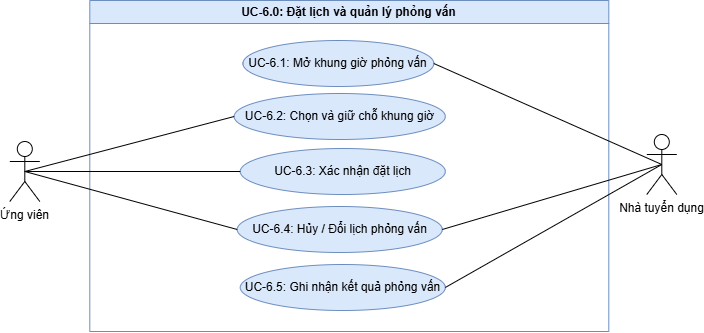

The diagram above was exported from draw.io. Its source (the exported page's mxGraphModel, read from the mxfile embedded in the PNG):
<mxGraphModel dx="758" dy="767" grid="0" gridSize="10" guides="1" tooltips="1" connect="1" arrows="1" fold="1" page="0" pageScale="1" pageWidth="4681" pageHeight="3300" math="0" shadow="0">
  <root>
    <mxCell id="0" />
    <mxCell id="1" parent="0" />
    <mxCell id="0CJYETnWb_zDrR7IXYLa-21" parent="1" style="swimlane;whiteSpace=wrap;html=1;fillColor=#dae8fc;strokeColor=#6c8ebf;startSize=23;" value="UC-6.0:&amp;nbsp;Đặt lịch và quản lý phỏng vấn" vertex="1">
      <mxGeometry height="331" width="519" x="99" y="214" as="geometry">
        <mxRectangle height="26" width="261" x="233" y="-234" as="alternateBounds" />
      </mxGeometry>
    </mxCell>
    <mxCell id="0CJYETnWb_zDrR7IXYLa-6" parent="0CJYETnWb_zDrR7IXYLa-21" style="ellipse;whiteSpace=wrap;html=1;fillColor=#dae8fc;strokeColor=#6c8ebf;" value="UC-6.4:&amp;nbsp;Hủy / Đổi lịch phỏng vấn" vertex="1">
      <mxGeometry height="46" width="205" x="147.44" y="206" as="geometry" />
    </mxCell>
    <mxCell id="0CJYETnWb_zDrR7IXYLa-29" parent="0CJYETnWb_zDrR7IXYLa-21" style="ellipse;whiteSpace=wrap;html=1;fillColor=#dae8fc;strokeColor=#6c8ebf;" value="UC-6.2:&amp;nbsp;Chọn và giữ chỗ khung giờ" vertex="1">
      <mxGeometry height="46" width="211.13" x="144.37" y="93" as="geometry" />
    </mxCell>
    <mxCell id="0CJYETnWb_zDrR7IXYLa-30" parent="0CJYETnWb_zDrR7IXYLa-21" style="ellipse;whiteSpace=wrap;html=1;fillColor=#dae8fc;strokeColor=#6c8ebf;" value="UC-6.3:&amp;nbsp;Xác nhận đặt lịch" vertex="1">
      <mxGeometry height="46" width="205" x="150.5" y="148" as="geometry" />
    </mxCell>
    <mxCell id="0CJYETnWb_zDrR7IXYLa-8" parent="0CJYETnWb_zDrR7IXYLa-21" style="ellipse;whiteSpace=wrap;html=1;fillColor=#dae8fc;strokeColor=#6c8ebf;" value="UC-6.1:&amp;nbsp;Mở khung giờ phỏng vấn" vertex="1">
      <mxGeometry height="46" width="190.87" x="153.13" y="40" as="geometry" />
    </mxCell>
    <mxCell id="ckKhYIRh7GSiv8Q9VRpt-26" parent="0CJYETnWb_zDrR7IXYLa-21" style="ellipse;whiteSpace=wrap;html=1;fillColor=#dae8fc;strokeColor=#6c8ebf;" value="UC-6.5:&amp;nbsp;Ghi nhận kết quả phỏng vấn" vertex="1">
      <mxGeometry height="46" width="205" x="150.5" y="264" as="geometry" />
    </mxCell>
    <mxCell id="WNfkt3XgviBfEDTzhkr5-1" parent="1" style="shape=umlActor;verticalLabelPosition=bottom;verticalAlign=top;html=1;outlineConnect=0;" value="Nhà tuyển dụng" vertex="1">
      <mxGeometry height="60" width="30" x="656" y="348" as="geometry" />
    </mxCell>
    <mxCell id="WNfkt3XgviBfEDTzhkr5-29" edge="1" parent="1" source="0CJYETnWb_zDrR7IXYLa-6" style="rounded=0;orthogonalLoop=1;jettySize=auto;html=1;exitX=1;exitY=0.5;exitDx=0;exitDy=0;entryX=0.5;entryY=0.5;entryDx=0;entryDy=0;endArrow=none;endFill=0;entryPerimeter=0;" target="WNfkt3XgviBfEDTzhkr5-1">
      <mxGeometry relative="1" as="geometry">
        <mxPoint x="698" y="491" as="sourcePoint" />
        <mxPoint x="928" y="457" as="targetPoint" />
      </mxGeometry>
    </mxCell>
    <mxCell id="ckKhYIRh7GSiv8Q9VRpt-2" parent="1" style="shape=umlActor;verticalLabelPosition=bottom;verticalAlign=top;html=1;" value="Ứng viên" vertex="1">
      <mxGeometry height="60" width="30" x="19" y="355" as="geometry" />
    </mxCell>
    <mxCell id="ckKhYIRh7GSiv8Q9VRpt-20" edge="1" parent="1" source="ckKhYIRh7GSiv8Q9VRpt-2" style="rounded=0;orthogonalLoop=1;jettySize=auto;html=1;exitX=0.5;exitY=0.5;exitDx=0;exitDy=0;entryX=0;entryY=0.5;entryDx=0;entryDy=0;endArrow=none;endFill=0;exitPerimeter=0;" target="0CJYETnWb_zDrR7IXYLa-29">
      <mxGeometry relative="1" as="geometry">
        <mxPoint x="138" y="697" as="sourcePoint" />
        <mxPoint x="257.7499999999993" y="675.5" as="targetPoint" />
      </mxGeometry>
    </mxCell>
    <mxCell id="ckKhYIRh7GSiv8Q9VRpt-23" edge="1" parent="1" source="0CJYETnWb_zDrR7IXYLa-8" style="rounded=0;orthogonalLoop=1;jettySize=auto;html=1;exitX=1;exitY=0.5;exitDx=0;exitDy=0;entryX=0.5;entryY=0.5;entryDx=0;entryDy=0;endArrow=none;endFill=0;entryPerimeter=0;" target="WNfkt3XgviBfEDTzhkr5-1">
      <mxGeometry relative="1" as="geometry">
        <mxPoint x="534" y="332" as="sourcePoint" />
        <mxPoint x="717" y="272" as="targetPoint" />
      </mxGeometry>
    </mxCell>
    <mxCell id="ckKhYIRh7GSiv8Q9VRpt-29" edge="1" parent="1" source="ckKhYIRh7GSiv8Q9VRpt-2" style="rounded=0;orthogonalLoop=1;jettySize=auto;html=1;exitX=0.5;exitY=0.5;exitDx=0;exitDy=0;entryX=0;entryY=0.5;entryDx=0;entryDy=0;endArrow=none;endFill=0;exitPerimeter=0;" target="0CJYETnWb_zDrR7IXYLa-6">
      <mxGeometry relative="1" as="geometry">
        <mxPoint x="193" y="510" as="sourcePoint" />
        <mxPoint x="406" y="422" as="targetPoint" />
      </mxGeometry>
    </mxCell>
    <mxCell id="ckKhYIRh7GSiv8Q9VRpt-30" edge="1" parent="1" source="ckKhYIRh7GSiv8Q9VRpt-26" style="rounded=0;orthogonalLoop=1;jettySize=auto;html=1;exitX=1;exitY=0.5;exitDx=0;exitDy=0;entryX=0.5;entryY=0.5;entryDx=0;entryDy=0;endArrow=none;endFill=0;entryPerimeter=0;" target="WNfkt3XgviBfEDTzhkr5-1">
      <mxGeometry relative="1" as="geometry">
        <mxPoint x="460.9999999999998" y="630" as="sourcePoint" />
        <mxPoint x="813" y="456" as="targetPoint" />
      </mxGeometry>
    </mxCell>
    <mxCell id="ckKhYIRh7GSiv8Q9VRpt-32" edge="1" parent="1" source="0CJYETnWb_zDrR7IXYLa-30" style="rounded=0;orthogonalLoop=1;jettySize=auto;html=1;exitX=0;exitY=0.5;exitDx=0;exitDy=0;entryX=0.5;entryY=0.5;entryDx=0;entryDy=0;endArrow=none;endFill=0;entryPerimeter=0;" target="ckKhYIRh7GSiv8Q9VRpt-2">
      <mxGeometry relative="1" as="geometry">
        <mxPoint x="537" y="757" as="sourcePoint" />
        <mxPoint x="750.0000000000002" y="548" as="targetPoint" />
      </mxGeometry>
    </mxCell>
  </root>
</mxGraphModel>